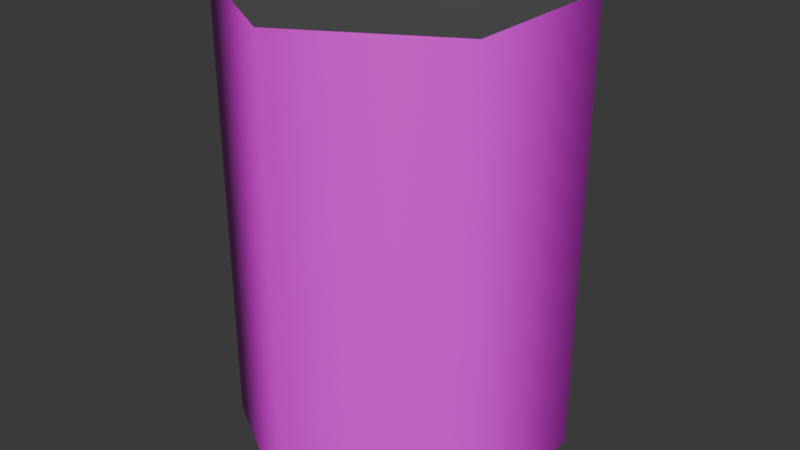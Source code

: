 # Source: can2.blend  (saved by Blender 4.2.66; exported with 4.5.12 LTS)
import bpy
from mathutils import Matrix  # noqa: F401  (used for matrix-valued properties, if any)

bpy.ops.wm.read_factory_settings(use_empty=True)
scene = bpy.context.scene
scene.name = 'Scene'

# ---- collections
col_collection = bpy.data.collections.new('Collection'); scene.collection.children.link(col_collection)

# ---- images (referenced by path relative to the original .blend; pixels are not part of the script)
import os
ASSET_DIR = os.environ.get("B2B_ASSET_DIR", "")  # directory of the original .blend (textures are referenced by path, not embedded)
HERE = os.path.dirname(os.path.abspath(__file__))  # packed textures are extracted next to this script under _unpacked/

def load_image(name, relpath, width, height, colorspace="sRGB"):
    """Load a texture the original file referenced (path relative to the .blend, or extracted next to this script)."""
    p = next((c for c in (os.path.join(HERE, relpath), os.path.join(ASSET_DIR, relpath)) if relpath and os.path.exists(c)), "")
    if p:
        img = bpy.data.images.load(p, check_existing=True)
        img.name = name
    else:  # same state as the original file: an image datablock whose file is absent (Cycles renders it pink)
        img = bpy.data.images.new(name, width, height)
        img.source = "FILE"
        img.filepath = "//" + (relpath or name)
    img.colorspace_settings.name = colorspace
    return img
img_soda2_png = load_image('Soda2.png', 'Textures/Soda2.png', 1024, 1024, 'sRGB')

# ---- materials (node trees are filled in below, after node groups)
mat_material_002 = bpy.data.materials.new('Material.002')
mat_material_003 = bpy.data.materials.new('Material.003')

# ---- material node trees
mat_material_002.use_nodes = True; mat_material_002.node_tree.nodes.clear()
_N = mat_material_002.node_tree.nodes; _L = mat_material_002.node_tree.links
n0 = _N.new('ShaderNodeBsdfPrincipled'); n0.name = 'Principled BSDF'; n0.location = (10, 300)
n1 = _N.new('ShaderNodeOutputMaterial'); n1.name = 'Material Output'; n1.location = (300, 300)
n2 = _N.new('ShaderNodeTexImage'); n2.name = 'Image Texture'; n2.location = (-280, 280)
n2.image = img_soda2_png
_L.new(n0.outputs[0], n1.inputs[0])
_L.new(n2.outputs[0], n0.inputs[0])
n1.is_active_output = True
mat_material_003.use_nodes = True; mat_material_003.node_tree.nodes.clear()
_N = mat_material_003.node_tree.nodes; _L = mat_material_003.node_tree.links
n0 = _N.new('ShaderNodeBsdfPrincipled'); n0.name = 'Principled BSDF'; n0.location = (10, 300)
n0.inputs[0].default_value = (0.1887, 0.1887, 0.1887, 1.0)
n0.inputs[1].default_value = 0.5748
n1 = _N.new('ShaderNodeOutputMaterial'); n1.name = 'Material Output'; n1.location = (300, 300)
_L.new(n0.outputs[0], n1.inputs[0])
n1.is_active_output = True

# ---- world
world_world = bpy.data.worlds.new('World'); scene.world = world_world
world_world.use_nodes = True; world_world.node_tree.nodes.clear()
_N = world_world.node_tree.nodes; _L = world_world.node_tree.links
n0 = _N.new('ShaderNodeOutputWorld'); n0.name = 'World Output'; n0.location = (300, 300)
n1 = _N.new('ShaderNodeBackground'); n1.name = 'Background'; n1.location = (10, 300)
n1.inputs[0].default_value = (0.05088, 0.05088, 0.05088, 1.0)
_L.new(n1.outputs[0], n0.inputs[0])
n0.is_active_output = True
world_world.color = (0.05088, 0.05088, 0.05088)
world_world.sun_shadow_jitter_overblur = 0.0

# ---- meshes
me_cylinder = bpy.data.meshes.new('Cylinder')
me_cylinder.from_pydata([(0.0, 1.0, 0.01303), (0.0, 1.0, 2.748), (0.866, 0.5, 0.01303), (0.866, 0.5, 2.748), (0.866, -0.5, 0.01303), (0.866, -0.5, 2.748), (0.0, -1.0, 0.01303), (0.0, -1.0, 2.748), (-0.866, -0.5, 0.01303), (-0.866, -0.5, 2.748), (-0.866, 0.5, 0.01303), (-0.866, 0.5, 2.748), (0.7203, 0.4159, 2.748), (0.0, 0.8317, 2.748), (-0.7203, 0.4159, 2.748), (-0.7203, -0.4159, 2.748), (0.0, -0.8317, 2.748), (0.7203, -0.4159, 2.748), (0.7203, 0.4159, 2.632), (0.0, 0.8317, 2.632), (0.7203, -0.4159, 2.632), (-0.7203, 0.4159, 2.632), (-0.7203, -0.4159, 2.632), (0.0, -0.8317, 2.632), (0.0, 0.7774, 0.2224), (0.6733, 0.3887, 0.2224), (0.6733, -0.3887, 0.2224), (0.0, -0.7774, 0.2224), (-0.6733, -0.3887, 0.2224), (-0.6733, 0.3887, 0.2224), (0.0, 1.0, 0.6968), (0.0, 1.0, 1.38), (0.0, 1.0, 2.064), (0.866, 0.5, 2.064), (0.866, 0.5, 1.38), (0.866, 0.5, 0.6968), (0.866, -0.5, 2.064), (0.866, -0.5, 1.38), (0.866, -0.5, 0.6968), (0.0, -1.0, 2.064), (0.0, -1.0, 1.38), (0.0, -1.0, 0.6968), (-0.866, -0.5, 2.064), (-0.866, -0.5, 1.38), (-0.866, -0.5, 0.6968), (-0.866, 0.5, 2.064), (-0.866, 0.5, 1.38), (-0.866, 0.5, 0.6968)], [], [(32, 1, 3, 33), (33, 3, 5, 36), (36, 5, 7, 39), (39, 7, 9, 42), (16, 17, 20, 23), (42, 9, 11, 45), (45, 11, 1, 32), (24, 25, 26, 27, 28, 29), (3, 1, 13, 12), (1, 11, 14, 13), (11, 9, 15, 14), (9, 7, 16, 15), (7, 5, 17, 16), (5, 3, 12, 17), (18, 19, 21, 22, 23, 20), (14, 15, 22, 21), (17, 12, 18, 20), (15, 16, 23, 22), (13, 14, 21, 19), (12, 13, 19, 18), (0, 2, 25, 24), (2, 4, 26, 25), (4, 6, 27, 26), (6, 8, 28, 27), (8, 10, 29, 28), (10, 0, 24, 29), (10, 47, 30, 0), (47, 46, 31, 30), (46, 45, 32, 31), (8, 44, 47, 10), (44, 43, 46, 47), (43, 42, 45, 46), (6, 41, 44, 8), (41, 40, 43, 44), (40, 39, 42, 43), (4, 38, 41, 6), (38, 37, 40, 41), (37, 36, 39, 40), (2, 35, 38, 4), (35, 34, 37, 38), (34, 33, 36, 37), (0, 30, 35, 2), (30, 31, 34, 35), (31, 32, 33, 34)])
me_cylinder.polygons.foreach_set('use_smooth', [True] * 44)
me_cylinder.polygons.foreach_set('material_index', [0, 0, 0, 0, 1, 0, 0, 1, 1, 1, 1, 1, 1, 1, 1, 1, 1, 1, 1, 1, 1, 1, 1, 1, 1, 1, 0, 0, 0, 0, 0, 0, 0, 0, 0, 0, 0, 0, 0, 0, 0, 0, 0, 0])
_k = set([(0, 2), (0, 10), (0, 24), (1, 3), (1, 11), (2, 4), (2, 25), (3, 5), (4, 6), (4, 26), (5, 7), (6, 8), (6, 27), (7, 9), (8, 10), (8, 28), (9, 11), (10, 29), (12, 13), (12, 17), (12, 18), (13, 14), (13, 19), (14, 15), (14, 21), (15, 16), (15, 22), (16, 17), (16, 23), (17, 20), (18, 19), (18, 20), (19, 21), (20, 23), (21, 22), (22, 23), (24, 25), (24, 29), (25, 26), (26, 27), (27, 28), (28, 29)])
me_cylinder.attributes.new('sharp_edge', 'BOOLEAN', 'EDGE').data.foreach_set('value', [ (min(e.vertices), max(e.vertices)) in _k for e in me_cylinder.edges])
_uv = me_cylinder.uv_layers.new(name='UVMap')
_uv.uv.foreach_set('vector', [0.8935, 0.07452, 0.8935, 0.05678, 0.9195, 0.05678, 0.9195, 0.07452, 0.7638, 0.07452, 0.7638, 0.05678, 0.7897, 0.05678, 0.7897, 0.07452, 0.992, 0.7022, 0.992, 0.9265, 0.6639, 0.9265, 0.6639, 0.7022, 0.6639, 0.7022, 0.6639, 0.9265, 0.3358, 0.9265, 0.3358, 0.7022, 0.4733, 0.5523, 0.4733, 0.6904, 0.454, 0.6904, 0.454, 0.5523, 0.3358, 0.7022, 0.3358, 0.9265, 0.007764, 0.9265, 0.007764, 0.7022, 0.8676, 0.07452, 0.8676, 0.05678, 0.8935, 0.05678, 0.8935, 0.07452, 0.8726, 0.9887, 0.7608, 0.9241, 0.7608, 0.7951, 0.8726, 0.7305, 0.9844, 0.7951, 0.9844, 0.9241, 0.4733, 0.5374, 0.6171, 0.4544, 0.6171, 0.4823, 0.4975, 0.5513, 0.6171, 0.4544, 0.7608, 0.5374, 0.7366, 0.5513, 0.6171, 0.4823, 0.7608, 0.5374, 0.7608, 0.7034, 0.7366, 0.6894, 0.7366, 0.5513, 0.7608, 0.7034, 0.6171, 0.7864, 0.6171, 0.7585, 0.7366, 0.6894, 0.6171, 0.7864, 0.4733, 0.7034, 0.4975, 0.6894, 0.6171, 0.7585, 0.4733, 0.7034, 0.4733, 0.5374, 0.4975, 0.5513, 0.4975, 0.6894, 0.7608, 0.5234, 0.8804, 0.4544, 1.0, 0.5234, 1.0, 0.6615, 0.8804, 0.7305, 0.7608, 0.6615, 0.4733, 0.2762, 0.4733, 0.4143, 0.454, 0.4143, 0.454, 0.2762, 0.4733, 0.6904, 0.4733, 0.8285, 0.454, 0.8285, 0.454, 0.6904, 0.4733, 0.4143, 0.4733, 0.5523, 0.454, 0.5523, 0.454, 0.4143, 0.4733, 0.1381, 0.4733, 0.2762, 0.454, 0.2762, 0.454, 0.1381, 0.4733, 1.965e-08, 0.4733, 0.1381, 0.454, 0.1381, 0.454, 2.049e-08, 0.6831, -1.102e-08, 0.842, 0.04798, 0.8107, 0.08787, 0.6871, 0.05057, 0.842, 0.4064, 0.6831, 0.4544, 0.6871, 0.4038, 0.8107, 0.3665, 0.6831, 0.4544, 0.5337, 0.3818, 0.571, 0.3474, 0.6871, 0.4038, 0.5337, 0.3818, 0.4733, 0.2272, 0.524, 0.2272, 0.571, 0.3474, 0.4733, 0.2272, 0.5337, 0.07257, 0.571, 0.107, 0.524, 0.2272, 0.5337, 0.07257, 0.6831, -1.102e-08, 0.6871, 0.05057, 0.571, 0.107, 0.8676, 0.1278, 0.8676, 0.11, 0.8935, 0.11, 0.8935, 0.1278, 0.8676, 0.11, 0.8676, 0.09227, 0.8935, 0.09227, 0.8935, 0.11, 0.8676, 0.09227, 0.8676, 0.07452, 0.8935, 0.07452, 0.8935, 0.09227, 0.3358, 0.02923, 0.3358, 0.2535, 0.007764, 0.2535, 0.007764, 0.02923, 0.3358, 0.2535, 0.3358, 0.4779, 0.007764, 0.4779, 0.007764, 0.2535, 0.3358, 0.4779, 0.3358, 0.7022, 0.007764, 0.7022, 0.007764, 0.4779, 0.6639, 0.02923, 0.6639, 0.2535, 0.3358, 0.2535, 0.3358, 0.02923, 0.6639, 0.2535, 0.6639, 0.4779, 0.3358, 0.4779, 0.3358, 0.2535, 0.6639, 0.4779, 0.6639, 0.7022, 0.3358, 0.7022, 0.3358, 0.4779, 0.992, 0.02923, 0.992, 0.2535, 0.6639, 0.2535, 0.6639, 0.02923, 0.992, 0.2535, 0.992, 0.4779, 0.6639, 0.4779, 0.6639, 0.2535, 0.992, 0.4779, 0.992, 0.7022, 0.6639, 0.7022, 0.6639, 0.4779, 0.7638, 0.1278, 0.7638, 0.11, 0.7897, 0.11, 0.7897, 0.1278, 0.7638, 0.11, 0.7638, 0.09227, 0.7897, 0.09227, 0.7897, 0.11, 0.7638, 0.09227, 0.7638, 0.07452, 0.7897, 0.07452, 0.7897, 0.09227, 0.8935, 0.1278, 0.8935, 0.11, 0.9195, 0.11, 0.9195, 0.1278, 0.8935, 0.11, 0.8935, 0.09227, 0.9195, 0.09227, 0.9195, 0.11, 0.8935, 0.09227, 0.8935, 0.07452, 0.9195, 0.07452, 0.9195, 0.09227])
me_cylinder.materials.append(mat_material_002)
me_cylinder.materials.append(mat_material_003)
me_cylinder.update()

# ---- objects
ob_cylinder = bpy.data.objects.new('Cylinder', me_cylinder)

# ---- transforms, parenting, visibility, modifiers, constraints
ob_cylinder.location = (0.0, 0.0, 0.0)

# ---- collection membership
col_collection.objects.link(ob_cylinder)

# ---- scene / render settings (as saved in the file)
scene.frame_start = 1; scene.frame_end = 250; scene.frame_set(1)
scene.render.engine = 'BLENDER_EEVEE_NEXT'
bpy.context.view_layer.update()

# ---- added for rendering (the .blend has no active camera and no usable light): camera, sun
cam_auto = bpy.data.cameras.new('AutoCamera')
cam_auto.lens = 50.0
cam_auto.sensor_width = 36.0
cam_auto.clip_end = 1000.0
ob_auto_camera = bpy.data.objects.new('AutoCamera', cam_auto)
scene.collection.objects.link(ob_auto_camera)
ob_auto_camera.location = (3.5207, -4.22484, 4.19705)
ob_auto_camera.rotation_euler = (1.09748, -7.21219e-08, 0.694738)
scene.camera = ob_auto_camera
light_auto_sun = bpy.data.lights.new('AutoSun', 'SUN')
light_auto_sun.energy = 3.0
light_auto_sun.angle = 0.0523599
ob_auto_sun = bpy.data.objects.new('AutoSun', light_auto_sun)
scene.collection.objects.link(ob_auto_sun)
ob_auto_sun.rotation_euler = (0.872665, 0.174533, 0.523599)
bpy.context.view_layer.update()
